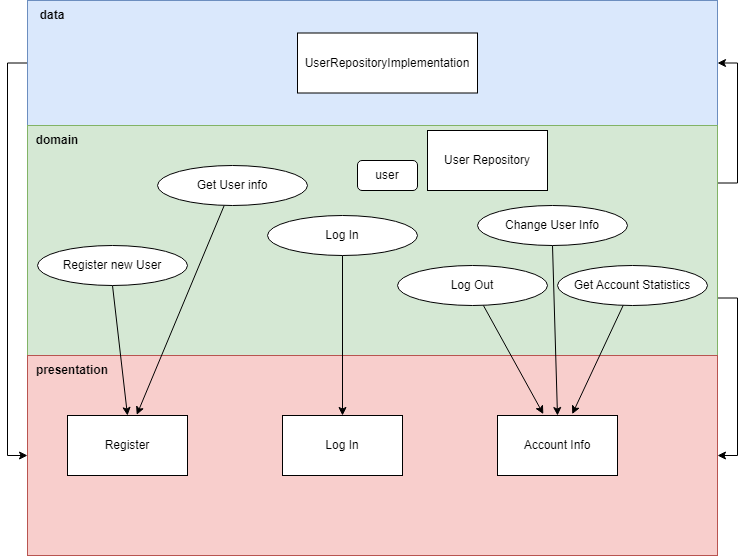

The diagram above was exported from draw.io. Its source (the exported page's mxGraphModel, read from the mxfile embedded in the PNG):
<mxGraphModel dx="1411" dy="878" grid="1" gridSize="10" guides="1" tooltips="1" connect="1" arrows="1" fold="1" page="1" pageScale="1" pageWidth="850" pageHeight="1100" math="0" shadow="0">
  <root>
    <mxCell id="0" />
    <mxCell id="1" parent="0" />
    <mxCell id="YCn6__Oxu4kXbqLMWYDF-13" style="edgeStyle=orthogonalEdgeStyle;rounded=0;orthogonalLoop=1;jettySize=auto;html=1;exitX=0;exitY=0.5;exitDx=0;exitDy=0;entryX=0;entryY=0.5;entryDx=0;entryDy=0;" edge="1" parent="1" source="YCn6__Oxu4kXbqLMWYDF-12" target="YCn6__Oxu4kXbqLMWYDF-11">
      <mxGeometry relative="1" as="geometry" />
    </mxCell>
    <mxCell id="YCn6__Oxu4kXbqLMWYDF-12" value="" style="rounded=0;whiteSpace=wrap;html=1;fillColor=#dae8fc;strokeColor=#6c8ebf;" vertex="1" parent="1">
      <mxGeometry x="110" y="185" width="690" height="125" as="geometry" />
    </mxCell>
    <mxCell id="YCn6__Oxu4kXbqLMWYDF-14" style="edgeStyle=orthogonalEdgeStyle;rounded=0;orthogonalLoop=1;jettySize=auto;html=1;exitX=1;exitY=0.25;exitDx=0;exitDy=0;entryX=1;entryY=0.5;entryDx=0;entryDy=0;" edge="1" parent="1" source="YCn6__Oxu4kXbqLMWYDF-10" target="YCn6__Oxu4kXbqLMWYDF-12">
      <mxGeometry relative="1" as="geometry" />
    </mxCell>
    <mxCell id="YCn6__Oxu4kXbqLMWYDF-15" style="edgeStyle=orthogonalEdgeStyle;rounded=0;orthogonalLoop=1;jettySize=auto;html=1;exitX=1;exitY=0.75;exitDx=0;exitDy=0;entryX=1;entryY=0.5;entryDx=0;entryDy=0;" edge="1" parent="1" source="YCn6__Oxu4kXbqLMWYDF-10" target="YCn6__Oxu4kXbqLMWYDF-11">
      <mxGeometry relative="1" as="geometry" />
    </mxCell>
    <mxCell id="YCn6__Oxu4kXbqLMWYDF-10" value="" style="rounded=0;whiteSpace=wrap;html=1;fillColor=#d5e8d4;strokeColor=#82b366;" vertex="1" parent="1">
      <mxGeometry x="110" y="310" width="690" height="230" as="geometry" />
    </mxCell>
    <mxCell id="YCn6__Oxu4kXbqLMWYDF-11" value="" style="rounded=0;whiteSpace=wrap;html=1;fillColor=#f8cecc;strokeColor=#b85450;" vertex="1" parent="1">
      <mxGeometry x="110" y="540" width="690" height="200" as="geometry" />
    </mxCell>
    <mxCell id="kSqQSkdTp4bQpBodBd6b-2" value="data" style="text;html=1;align=center;verticalAlign=middle;whiteSpace=wrap;rounded=0;fontStyle=1" parent="1" vertex="1">
      <mxGeometry x="110" y="185" width="50" height="30" as="geometry" />
    </mxCell>
    <mxCell id="g8AlDddiZVg5wn9JiJlq-1" value="domain" style="text;html=1;align=center;verticalAlign=middle;whiteSpace=wrap;rounded=0;fontStyle=1" parent="1" vertex="1">
      <mxGeometry x="110" y="310" width="60" height="30" as="geometry" />
    </mxCell>
    <mxCell id="g8AlDddiZVg5wn9JiJlq-2" value="presentation" style="text;html=1;align=center;verticalAlign=middle;whiteSpace=wrap;rounded=0;fontStyle=1" parent="1" vertex="1">
      <mxGeometry x="110" y="540" width="90" height="30" as="geometry" />
    </mxCell>
    <mxCell id="YCn6__Oxu4kXbqLMWYDF-2" value="Log In" style="rounded=0;whiteSpace=wrap;html=1;" vertex="1" parent="1">
      <mxGeometry x="365" y="600" width="120" height="60" as="geometry" />
    </mxCell>
    <mxCell id="YCn6__Oxu4kXbqLMWYDF-3" value="Register" style="rounded=0;whiteSpace=wrap;html=1;" vertex="1" parent="1">
      <mxGeometry x="150" y="600" width="120" height="60" as="geometry" />
    </mxCell>
    <mxCell id="YCn6__Oxu4kXbqLMWYDF-4" value="Account Info" style="rounded=0;whiteSpace=wrap;html=1;" vertex="1" parent="1">
      <mxGeometry x="580" y="600" width="120" height="60" as="geometry" />
    </mxCell>
    <mxCell id="YCn6__Oxu4kXbqLMWYDF-23" style="rounded=0;orthogonalLoop=1;jettySize=auto;html=1;entryX=0.577;entryY=-0.01;entryDx=0;entryDy=0;entryPerimeter=0;" edge="1" parent="1" source="YCn6__Oxu4kXbqLMWYDF-5" target="YCn6__Oxu4kXbqLMWYDF-3">
      <mxGeometry relative="1" as="geometry" />
    </mxCell>
    <mxCell id="YCn6__Oxu4kXbqLMWYDF-5" value="Get User info" style="ellipse;whiteSpace=wrap;html=1;" vertex="1" parent="1">
      <mxGeometry x="240" y="350" width="150" height="40" as="geometry" />
    </mxCell>
    <mxCell id="YCn6__Oxu4kXbqLMWYDF-16" style="rounded=0;orthogonalLoop=1;jettySize=auto;html=1;exitX=0.5;exitY=1;exitDx=0;exitDy=0;entryX=0.5;entryY=0;entryDx=0;entryDy=0;" edge="1" parent="1" source="YCn6__Oxu4kXbqLMWYDF-6" target="YCn6__Oxu4kXbqLMWYDF-3">
      <mxGeometry relative="1" as="geometry" />
    </mxCell>
    <mxCell id="YCn6__Oxu4kXbqLMWYDF-6" value="Register new User" style="ellipse;whiteSpace=wrap;html=1;" vertex="1" parent="1">
      <mxGeometry x="120" y="430" width="150" height="40" as="geometry" />
    </mxCell>
    <mxCell id="YCn6__Oxu4kXbqLMWYDF-17" style="rounded=0;orthogonalLoop=1;jettySize=auto;html=1;entryX=0.382;entryY=-0.023;entryDx=0;entryDy=0;entryPerimeter=0;" edge="1" parent="1" source="YCn6__Oxu4kXbqLMWYDF-7" target="YCn6__Oxu4kXbqLMWYDF-4">
      <mxGeometry relative="1" as="geometry" />
    </mxCell>
    <mxCell id="YCn6__Oxu4kXbqLMWYDF-7" value="Log Out" style="ellipse;whiteSpace=wrap;html=1;" vertex="1" parent="1">
      <mxGeometry x="480" y="450" width="150" height="40" as="geometry" />
    </mxCell>
    <mxCell id="YCn6__Oxu4kXbqLMWYDF-8" value="Get Account Statistics" style="ellipse;whiteSpace=wrap;html=1;" vertex="1" parent="1">
      <mxGeometry x="640" y="450" width="150" height="40" as="geometry" />
    </mxCell>
    <mxCell id="YCn6__Oxu4kXbqLMWYDF-18" style="rounded=0;orthogonalLoop=1;jettySize=auto;html=1;exitX=0.5;exitY=1;exitDx=0;exitDy=0;entryX=0.5;entryY=0;entryDx=0;entryDy=0;" edge="1" parent="1" source="YCn6__Oxu4kXbqLMWYDF-9" target="YCn6__Oxu4kXbqLMWYDF-4">
      <mxGeometry relative="1" as="geometry">
        <mxPoint x="650" y="600" as="targetPoint" />
      </mxGeometry>
    </mxCell>
    <mxCell id="YCn6__Oxu4kXbqLMWYDF-9" value="Change User Info" style="ellipse;whiteSpace=wrap;html=1;" vertex="1" parent="1">
      <mxGeometry x="560" y="390" width="150" height="40" as="geometry" />
    </mxCell>
    <mxCell id="YCn6__Oxu4kXbqLMWYDF-19" style="rounded=0;orthogonalLoop=1;jettySize=auto;html=1;entryX=0.623;entryY=-0.023;entryDx=0;entryDy=0;entryPerimeter=0;" edge="1" parent="1" source="YCn6__Oxu4kXbqLMWYDF-8" target="YCn6__Oxu4kXbqLMWYDF-4">
      <mxGeometry relative="1" as="geometry">
        <mxPoint x="660" y="600" as="targetPoint" />
      </mxGeometry>
    </mxCell>
    <mxCell id="YCn6__Oxu4kXbqLMWYDF-22" style="rounded=0;orthogonalLoop=1;jettySize=auto;html=1;entryX=0.5;entryY=0;entryDx=0;entryDy=0;" edge="1" parent="1" source="YCn6__Oxu4kXbqLMWYDF-20" target="YCn6__Oxu4kXbqLMWYDF-2">
      <mxGeometry relative="1" as="geometry" />
    </mxCell>
    <mxCell id="YCn6__Oxu4kXbqLMWYDF-20" value="Log In" style="ellipse;whiteSpace=wrap;html=1;" vertex="1" parent="1">
      <mxGeometry x="350" y="400" width="150" height="40" as="geometry" />
    </mxCell>
    <mxCell id="YCn6__Oxu4kXbqLMWYDF-24" value="user" style="rounded=1;whiteSpace=wrap;html=1;" vertex="1" parent="1">
      <mxGeometry x="440" y="345" width="60" height="30" as="geometry" />
    </mxCell>
    <mxCell id="YCn6__Oxu4kXbqLMWYDF-25" value="User Repository" style="rounded=0;whiteSpace=wrap;html=1;" vertex="1" parent="1">
      <mxGeometry x="510" y="315" width="120" height="60" as="geometry" />
    </mxCell>
    <mxCell id="YCn6__Oxu4kXbqLMWYDF-26" value="UserRepositoryImplementation" style="rounded=0;whiteSpace=wrap;html=1;" vertex="1" parent="1">
      <mxGeometry x="380" y="217.5" width="180" height="60" as="geometry" />
    </mxCell>
  </root>
</mxGraphModel>